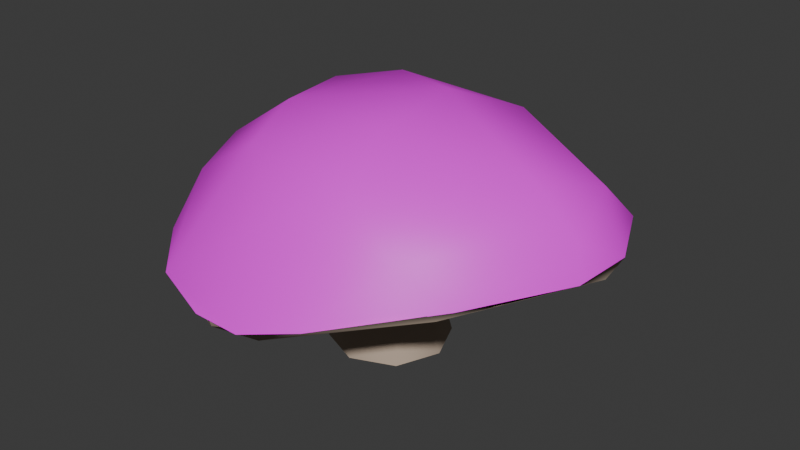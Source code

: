 # Source: mushroom1.blend  (saved by Blender 4.3.34; exported with 4.5.12 LTS)
import bpy
from mathutils import Matrix  # noqa: F401  (used for matrix-valued properties, if any)

bpy.ops.wm.read_factory_settings(use_empty=True)
scene = bpy.context.scene
scene.name = 'Scene'

# ---- collections
col_collection = bpy.data.collections.new('Collection'); scene.collection.children.link(col_collection)

# ---- images (referenced by path relative to the original .blend; pixels are not part of the script)
import os
ASSET_DIR = os.environ.get("B2B_ASSET_DIR", "")  # directory of the original .blend (textures are referenced by path, not embedded)
HERE = os.path.dirname(os.path.abspath(__file__))  # packed textures are extracted next to this script under _unpacked/

def load_image(name, relpath, width, height, colorspace="sRGB"):
    """Load a texture the original file referenced (path relative to the .blend, or extracted next to this script)."""
    p = next((c for c in (os.path.join(HERE, relpath), os.path.join(ASSET_DIR, relpath)) if relpath and os.path.exists(c)), "")
    if p:
        img = bpy.data.images.load(p, check_existing=True)
        img.name = name
    else:  # same state as the original file: an image datablock whose file is absent (Cycles renders it pink)
        img = bpy.data.images.new(name, width, height)
        img.source = "FILE"
        img.filepath = "//" + (relpath or name)
    img.colorspace_settings.name = colorspace
    return img
img_fliegen_pilz_png = load_image('fliegen pilz.png', 'fliegen pilz.png', 1024, 1024, 'sRGB')

# ---- materials (node trees are filled in below, after node groups)
mat_material_001 = bpy.data.materials.new('Material.001')
mat_material_002 = bpy.data.materials.new('Material.002')
mat_material = bpy.data.materials.new('Material')

# ---- node groups
ng_smooth_by_angle = bpy.data.node_groups.new('Smooth by Angle', 'GeometryNodeTree')
_s = ng_smooth_by_angle.interface.new_socket(name='Mesh', in_out='OUTPUT', socket_type='NodeSocketGeometry')
_s = ng_smooth_by_angle.interface.new_socket(name='Mesh', in_out='INPUT', socket_type='NodeSocketGeometry')
_s = ng_smooth_by_angle.interface.new_socket(name='Angle', in_out='INPUT', socket_type='NodeSocketFloat')
_s.subtype = 'ANGLE'
_s.default_value = 0.5236
_s.min_value = 0.0
_s.max_value = 3.142
_s.description = 'Maximum face angle for smooth edges'
_s = ng_smooth_by_angle.interface.new_socket(name='Ignore Sharpness', in_out='INPUT', socket_type='NodeSocketBool')
_s.force_non_field = True
ng_smooth_by_angle.description = 'Set the sharpness of mesh edges based on the angle between the neighboring faces'
ng_smooth_by_angle.is_modifier = True
_N = ng_smooth_by_angle.nodes; _L = ng_smooth_by_angle.links
n0 = _N.new('GeometryNodeSetShadeSmooth'); n0.name = 'Set Shade Smooth'; n0.location = (120, -80)
n0.domain = 'EDGE'
n1 = _N.new('GeometryNodeSetShadeSmooth'); n1.name = 'Set Shade Smooth.001'; n1.location = (300, -80)
n2 = _N.new('NodeGroupOutput'); n2.name = 'Group Output'; n2.location = (480, -80)
n3 = _N.new('GeometryNodeInputMeshEdgeAngle'); n3.name = 'Edge Angle'; n3.location = (-440, -240)
n4 = _N.new('NodeGroupInput'); n4.name = 'Group Input'; n4.location = (-80, -80)
n5 = _N.new('GeometryNodeInputEdgeSmooth'); n5.name = 'Is Edge Smooth'; n5.location = (-260, -120)
n6 = _N.new('GeometryNodeInputShadeSmooth'); n6.name = 'Is Shade Smooth'; n6.location = (-440, -397)
n7 = _N.new('FunctionNodeCompare'); n7.name = 'Compare'; n7.location = (-260, -260)
n7.operation = 'LESS_EQUAL'
n7.inputs[6].default_value = (0.0, 0.0, 0.0, 0.0)
n7.inputs[7].default_value = (0.0, 0.0, 0.0, 0.0)
n8 = _N.new('FunctionNodeBooleanMath'); n8.name = 'Boolean Math.001'; n8.location = (-80, -260)
n9 = _N.new('NodeGroupInput'); n9.name = 'Group Input.001'; n9.location = (-440, -329)
n10 = _N.new('NodeGroupInput'); n10.name = 'Group Input.002'; n10.location = (-259, -189)
n11 = _N.new('FunctionNodeBooleanMath'); n11.name = 'Boolean Math'; n11.location = (-80, -149)
n11.operation = 'OR'
n12 = _N.new('FunctionNodeBooleanMath'); n12.name = 'Boolean Math.002'; n12.location = (-260, -380)
n12.operation = 'OR'
n13 = _N.new('NodeGroupInput'); n13.name = 'Group Input.003'; n13.location = (-440, -460)
_L.new(n3.outputs[0], n7.inputs[0])
_L.new(n1.outputs[0], n2.inputs[0])
_L.new(n9.outputs[1], n7.inputs[1])
_L.new(n7.outputs[0], n8.inputs[0])
_L.new(n4.outputs[0], n0.inputs[0])
_L.new(n0.outputs[0], n1.inputs[0])
_L.new(n8.outputs[0], n0.inputs[2])
_L.new(n10.outputs[2], n11.inputs[1])
_L.new(n5.outputs[0], n11.inputs[0])
_L.new(n11.outputs[0], n0.inputs[1])
_L.new(n13.outputs[2], n12.inputs[1])
_L.new(n6.outputs[0], n12.inputs[0])
_L.new(n12.outputs[0], n8.inputs[1])
n2.is_active_output = True

# ---- material node trees
mat_material_001.use_nodes = True; mat_material_001.node_tree.nodes.clear()
_N = mat_material_001.node_tree.nodes; _L = mat_material_001.node_tree.links
n0 = _N.new('ShaderNodeBsdfPrincipled'); n0.name = 'Principled BSDF'; n0.location = (10, 300)
n0.inputs[0].default_value = (0.5746, 0.01052, 0.01491, 1.0)
n0.inputs[2].default_value = 1.0
n1 = _N.new('ShaderNodeOutputMaterial'); n1.name = 'Material Output'; n1.location = (300, 300)
_L.new(n0.outputs[0], n1.inputs[0])
n1.is_active_output = True
mat_material_002.use_nodes = True; mat_material_002.node_tree.nodes.clear()
_N = mat_material_002.node_tree.nodes; _L = mat_material_002.node_tree.links
n0 = _N.new('ShaderNodeBsdfPrincipled'); n0.name = 'Principled BSDF'; n0.location = (10, 300)
n0.inputs[0].default_value = (0.4714, 0.3679, 0.2842, 1.0)
n0.inputs[2].default_value = 1.0
n1 = _N.new('ShaderNodeOutputMaterial'); n1.name = 'Material Output'; n1.location = (300, 300)
_L.new(n0.outputs[0], n1.inputs[0])
n1.is_active_output = True
mat_material.use_nodes = True; mat_material.node_tree.nodes.clear()
_N = mat_material.node_tree.nodes; _L = mat_material.node_tree.links
n0 = _N.new('ShaderNodeBsdfPrincipled'); n0.name = 'Principled BSDF'; n0.location = (10, 300)
n1 = _N.new('ShaderNodeOutputMaterial'); n1.name = 'Material Output'; n1.location = (300, 300)
n2 = _N.new('ShaderNodeTexImage'); n2.name = 'Image Texture'; n2.location = (-280, 280)
n2.image = img_fliegen_pilz_png
_L.new(n0.outputs[0], n1.inputs[0])
_L.new(n2.outputs[0], n0.inputs[0])
n1.is_active_output = True

# ---- world
world_world = bpy.data.worlds.new('World'); scene.world = world_world
world_world.use_nodes = True; world_world.node_tree.nodes.clear()
_N = world_world.node_tree.nodes; _L = world_world.node_tree.links
n0 = _N.new('ShaderNodeOutputWorld'); n0.name = 'World Output'; n0.location = (300, 300)
n1 = _N.new('ShaderNodeBackground'); n1.name = 'Background'; n1.location = (10, 300)
n1.inputs[0].default_value = (0.05088, 0.05088, 0.05088, 1.0)
_L.new(n1.outputs[0], n0.inputs[0])
n0.is_active_output = True
world_world.color = (0.05088, 0.05088, 0.05088)
world_world.use_sun_shadow = False
world_world.sun_shadow_jitter_overblur = 0.0

# ---- meshes
me_icosphere = bpy.data.meshes.new('Icosphere')
me_icosphere.from_pydata([(0.1133, -0.1283, 0.4704), (1.081, 0.2079, 0.4625), (-0.7258, 0.1551, 0.2831), (0.008551, 0.7519, 0.3396), (-0.7017, -0.3543, 0.3714), (0.3928, -0.9983, 0.2837), (1.022, -0.3758, 0.4228), (1.314, -0.2486, 0.3979), (1.357, 0.06825, 0.4229), (0.2415, -1.197, 0.1377), (0.0002187, -1.261, 0.1477), (0.4526, -1.138, 0.2317), (-0.8395, -0.6164, 0.29), (-0.6774, -0.8976, 0.2415), (-0.7946, 0.5153, 0.1601), (-0.8701, 0.224, 0.185), (0.2609, 0.9417, 0.2858), (0.4431, 0.866, 0.2479), (1.107, 0.4671, 0.3536), (1.217, 0.3778, 0.4212), (0.9162, 0.6605, 0.3639), (-0.1115, 0.9282, 0.275), (-0.4402, 0.8251, 0.2114), (-0.9253, 0.09221, 0.2689), (-0.9248, -0.2802, 0.316), (-0.4381, -1.116, 0.1941), (-0.1389, -1.191, 0.1137), (0.7763, -0.9132, 0.3163), (1.106, -0.5861, 0.3698), (0.9106, -0.7619, 0.2965), (-0.5213, -1.031, 0.1678), (-0.8764, -0.4041, 0.2653), (-0.2482, 0.8687, 0.2056), (-0.6479, 0.6081, 0.1184), (-0.445, -0.8848, 0.2606), (1.34, -0.06612, 0.3586), (0.1133, 0.2064, -0.3886), (0.35, 0.1083, -0.3886), (0.131, 0.01631, 0.4792), (0.448, -0.1283, -0.3886), (0.35, -0.365, -0.3886), (0.2358, -0.1917, 0.4758), (0.1133, -0.463, -0.3886), (-0.1234, -0.365, -0.3886), (-0.2214, -0.1283, -0.3886), (-0.001847, -0.2184, 0.4772), (-0.1234, 0.1083, -0.3886), (0.1685, -1.265, 0.1728), (-0.694, 0.6657, 0.1653), (1.271, -0.1993, 0.5661), (0.7386, -0.8436, 0.5289), (-0.4647, -1.136, 0.2078), (1.175, 0.4701, 0.4221), (0.3274, -0.4114, 0.9499), (0.4119, -0.7469, 0.7779), (0.3074, 0.08456, 0.9936), (-0.3275, -0.3837, 0.9198), (-0.6823, -0.6769, 0.5405), (-0.124, 0.2574, 0.9457), (-0.4402, 0.08068, 0.8871), (-0.7251, 0.3306, 0.5167), (0.4667, 0.5238, 0.803), (0.489, 0.773, 0.5557), (1.156, 0.2007, 0.6759), (0.05963, 0.7867, 0.6102), (-0.2931, 0.7063, 0.578), (-0.7814, -0.005461, 0.6116), (-0.7613, -0.3614, 0.6265), (-0.263, -0.6999, 0.8056), (0.1399, -0.9659, 0.6335), (1.014, -0.1827, 0.7859), (1.314, -0.2486, 0.3979), (1.357, 0.06825, 0.4229), (0.4526, -1.138, 0.2317), (-0.7286, -0.8621, 0.2558), (-0.8398, 0.4077, 0.1864), (0.5727, 0.8459, 0.3017), (0.9162, 0.6605, 0.3639), (0.1289, 0.9435, 0.2909), (-0.4402, 0.8251, 0.2114), (-0.9457, -0.2188, 0.3193), (-0.133, -1.238, 0.1519), (0.9834, -0.7278, 0.354)], [], [(34, 5, 26), (18, 3, 17), (5, 34, 0), (6, 5, 0), (1, 6, 0), (2, 3, 0), (29, 5, 6), (17, 3, 32), (29, 6, 35), (3, 1, 0), (34, 4, 0), (4, 2, 0), (18, 20, 19), (32, 22, 21), (15, 23, 14), (31, 12, 24), (30, 25, 13), (9, 10, 26), (26, 30, 34), (38, 37, 36), (41, 40, 39), (45, 43, 42), (45, 44, 43), (38, 36, 46), (47, 50, 69), (49, 63, 70), (70, 63, 55), (63, 61, 55), (63, 52, 61), (52, 62, 61), (61, 58, 55), (62, 64, 61), (61, 64, 58), (64, 65, 58), (58, 65, 59), (65, 60, 59), (65, 48, 60), (58, 56, 55), (60, 66, 59), (58, 59, 56), (66, 67, 59), (59, 67, 56), (67, 57, 56), (56, 53, 55), (57, 68, 56), (56, 68, 53), (68, 54, 53), (68, 69, 54), (57, 51, 68), (68, 51, 69), (51, 47, 69), (53, 70, 55), (54, 70, 53), (69, 50, 54), (54, 50, 70), (50, 49, 70), (72, 52, 63), (77, 62, 52), (78, 79, 65), (78, 64, 62), (79, 48, 65), (75, 60, 48), (75, 80, 60), (80, 67, 66), (73, 50, 47), (2, 4, 31, 15), (81, 47, 51), (73, 82, 50), (82, 49, 50), (80, 66, 60), (77, 76, 62), (74, 57, 67), (80, 74, 67), (74, 51, 57), (82, 71, 49), (72, 63, 49), (78, 65, 64), (76, 78, 62), (71, 72, 49), (35, 6, 1), (29, 9, 5), (18, 35, 1), (2, 33, 32, 3), (18, 1, 3), (31, 4, 34), (9, 26, 5), (19, 8, 35, 18), (15, 33, 2), (20, 18, 17, 16), (21, 16, 17, 32), (14, 22, 32, 33), (23, 15, 31, 24), (10, 25, 30, 26), (11, 9, 29, 27), (28, 29, 35, 7), (29, 28, 27), (13, 12, 31, 30), (33, 15, 14), (39, 37, 38, 41), (9, 11, 10), (35, 8, 7), (34, 30, 31), (42, 40, 41, 45), (46, 44, 45, 38), (41, 38, 45)])
me_icosphere.polygons.foreach_set('use_smooth', [True] * 105)
me_icosphere.polygons.foreach_set('material_index', [1, 1, 1, 1, 1, 1, 1, 1, 1, 1, 1, 1, 1, 1, 1, 1, 1, 1, 1, 1, 1, 1, 1, 1, 2, 2, 2, 2, 2, 2, 2, 2, 2, 2, 2, 2, 2, 2, 2, 2, 2, 2, 2, 2, 2, 2, 2, 2, 2, 2, 2, 2, 2, 2, 2, 2, 2, 2, 2, 2, 2, 2, 2, 2, 2, 1, 2, 2, 2, 2, 2, 2, 2, 2, 2, 2, 2, 2, 2, 1, 1, 1, 1, 1, 1, 1, 1, 1, 1, 1, 1, 1, 1, 1, 1, 1, 1, 1, 1, 1, 1, 1, 1, 1, 0])
_uv = me_icosphere.uv_layers.new(name='UVMap')
_uv.uv.foreach_set('vector', [0.04575, 0.2756, 0.1951, 0.2756, 0.1135, 0.2756, 0.4473, 0.2756, 0.6045, 0.2756, 0.5418, 0.2756, 0.1951, 0.2756, 0.04575, 0.2756, 0.1136, 0.2756, 0.3202, 0.2756, 0.1951, 0.2756, 0.2955, 0.2756, 0.4177, 0.2756, 0.3202, 0.2756, 0.3864, 0.2756, 0.7728, 0.2756, 0.6045, 0.2756, 0.7045, 0.2756, 0.2701, 0.2756, 0.1951, 0.2756, 0.3202, 0.2756, 0.5418, 0.2756, 0.6045, 0.2756, 0.6354, 0.2756, 0.2701, 0.2756, 0.3202, 0.2756, 0.3702, 0.2756, 0.6045, 0.2756, 0.4177, 0.2756, 0.5227, 0.2756, 0.9318, 0.2756, 0.856, 0.2756, 0.9318, 0.2756, 0.856, 0.2756, 0.7728, 0.2756, 0.8409, 0.2756, 0.4473, 0.2756, 0.4772, 0.2833, 0.4321, 0.2833, 0.6354, 0.2756, 0.6591, 0.2826, 0.6139, 0.2827, 0.772, 0.2756, 0.7953, 0.2832, 0.7313, 0.2848, 0.8592, 0.2756, 0.8862, 0.2831, 0.8411, 0.2831, 0.05279, 0.2756, 0.06829, 0.283, 0.02293, 0.2832, 0.1706, 0.2756, 0.1343, 0.2829, 0.1135, 0.2756, 0.1135, 0.2756, 0.05279, 0.2756, 0.04575, 0.2756, 0.9523, 1.0, 0.875, 0.5, 1.0, 0.5, 0.6731, 1.0, 0.625, 0.5, 0.75, 0.5, 0.3571, 1.0, 0.375, 0.5, 0.5, 0.5, 0.3571, 1.0, 0.25, 0.5, 0.375, 0.5, 0.04811, 1.0, 0.0, 0.5, 0.125, 0.5, 0.2821, 0.001479, 0.5822, 0.1361, 0.3618, 0.2047, 0.8534, 0.3055, 0.8588, 0.4578, 0.7443, 0.3611, 0.7443, 0.3611, 0.8588, 0.4578, 0.5559, 0.5306, 0.8588, 0.4578, 0.6664, 0.6421, 0.5559, 0.5306, 0.8588, 0.4578, 0.9459, 0.5333, 0.6664, 0.6421, 0.9459, 0.5333, 0.7342, 0.7651, 0.6664, 0.6421, 0.6664, 0.6421, 0.4535, 0.6327, 0.5559, 0.5306, 0.7342, 0.7651, 0.5768, 0.8189, 0.6664, 0.6421, 0.6664, 0.6421, 0.5768, 0.8189, 0.4535, 0.6327, 0.5768, 0.8189, 0.4451, 0.8425, 0.4535, 0.6327, 0.4535, 0.6327, 0.4451, 0.8425, 0.3373, 0.6212, 0.4451, 0.8425, 0.2389, 0.7771, 0.3373, 0.6212, 0.4451, 0.8425, 0.2559, 0.9792, 0.2389, 0.7771, 0.4535, 0.6327, 0.3147, 0.4705, 0.5559, 0.5306, 0.2389, 0.7771, 0.1875, 0.6573, 0.3373, 0.6212, 0.4535, 0.6327, 0.3373, 0.6212, 0.3147, 0.4705, 0.1875, 0.6573, 0.1504, 0.5311, 0.3373, 0.6212, 0.3373, 0.6212, 0.1504, 0.5311, 0.3147, 0.4705, 0.1504, 0.5311, 0.118, 0.4121, 0.3147, 0.4705, 0.3147, 0.4705, 0.5075, 0.3885, 0.5559, 0.5306, 0.118, 0.4121, 0.2872, 0.3562, 0.3147, 0.4705, 0.3147, 0.4705, 0.2872, 0.3562, 0.5075, 0.3885, 0.2872, 0.3562, 0.4914, 0.2633, 0.5075, 0.3885, 0.2872, 0.3562, 0.3618, 0.2047, 0.4914, 0.2633, 0.118, 0.4121, 0.065, 0.1705, 0.2872, 0.3562, 0.2872, 0.3562, 0.065, 0.1705, 0.3618, 0.2047, 0.065, 0.1705, 0.2821, 0.001479, 0.3618, 0.2047, 0.5075, 0.3885, 0.7443, 0.3611, 0.5559, 0.5306, 0.4914, 0.2633, 0.7443, 0.3611, 0.5075, 0.3885, 0.3618, 0.2047, 0.5822, 0.1361, 0.4914, 0.2633, 0.4914, 0.2633, 0.5822, 0.1361, 0.7443, 0.3611, 0.5822, 0.1361, 0.8534, 0.3055, 0.7443, 0.3611, 0.9657, 0.3706, 0.9459, 0.5333, 0.8588, 0.4578, 0.9161, 0.6939, 0.7342, 0.7651, 0.9459, 0.5333, 0.6494, 0.9411, 0.3909, 1.0, 0.4451, 0.8425, 0.6494, 0.9411, 0.5768, 0.8189, 0.7342, 0.7651, 0.3909, 1.0, 0.2559, 0.9792, 0.4451, 0.8425, 0.1506, 0.8972, 0.2389, 0.7771, 0.2559, 0.9792, 0.1506, 0.8972, 0.03323, 0.631, 0.2389, 0.7771, 0.03323, 0.631, 0.1504, 0.5311, 0.1875, 0.6573, 0.4251, -5.394e-08, 0.5822, 0.1361, 0.2821, 0.001479, 0.7728, 0.2756, 0.856, 0.2756, 0.8592, 0.2756, 0.772, 0.2756, 0.1619, 0.05446, 0.2821, 0.001479, 0.065, 0.1705, 0.4251, -5.394e-08, 0.703, 0.0971, 0.5822, 0.1361, 0.703, 0.0971, 0.8534, 0.3055, 0.5822, 0.1361, 0.03323, 0.631, 0.1875, 0.6573, 0.2389, 0.7771, 0.9161, 0.6939, 0.8201, 0.8381, 0.7342, 0.7651, 0.008606, 0.3332, 0.118, 0.4121, 0.1504, 0.5311, 0.03323, 0.631, 0.008606, 0.3332, 0.1504, 0.5311, 0.008606, 0.3332, 0.065, 0.1705, 0.118, 0.4121, 0.703, 0.0971, 0.9055, 0.2444, 0.8534, 0.3055, 0.9657, 0.3706, 0.8588, 0.4578, 0.8534, 0.3055, 0.6494, 0.9411, 0.4451, 0.8425, 0.5768, 0.8189, 0.8201, 0.8381, 0.6494, 0.9411, 0.7342, 0.7651, 0.9055, 0.2444, 0.9657, 0.3706, 0.8534, 0.3055, 0.3702, 0.2756, 0.3202, 0.2756, 0.4177, 0.2756, 0.2701, 0.2756, 0.1706, 0.2756, 0.1951, 0.2756, 0.4473, 0.2756, 0.3702, 0.2756, 0.4177, 0.2756, 0.7728, 0.2756, 0.7065, 0.2756, 0.6354, 0.2756, 0.6045, 0.2756, 0.4473, 0.2756, 0.4177, 0.2756, 0.6045, 0.2756, 0.8592, 0.2756, 0.856, 0.2756, 0.9318, 0.2756, 0.1706, 0.2756, 0.1135, 0.2756, 0.1951, 0.2756, 0.4316, 0.2836, 0.3862, 0.2837, 0.3702, 0.2756, 0.4473, 0.2756, 0.772, 0.2756, 0.7065, 0.2756, 0.7728, 0.2756, 0.4776, 0.2836, 0.4473, 0.2756, 0.5418, 0.2756, 0.5636, 0.285, 0.6135, 0.2831, 0.5636, 0.285, 0.5418, 0.2756, 0.6354, 0.2756, 0.7313, 0.2848, 0.6595, 0.283, 0.6354, 0.2756, 0.7065, 0.2756, 0.7957, 0.2828, 0.772, 0.2756, 0.8592, 0.2756, 0.8406, 0.2827, 0.1343, 0.2829, 0.06861, 0.2826, 0.05279, 0.2756, 0.1135, 0.2756, 0.2044, 0.2834, 0.1706, 0.2756, 0.2701, 0.2756, 0.2498, 0.2834, 0.2955, 0.2835, 0.2701, 0.2756, 0.3702, 0.2756, 0.3409, 0.2837, 0.2701, 0.2756, 0.2951, 0.2831, 0.2502, 0.283, 0.9304, 0.2849, 0.8879, 0.2851, 0.8592, 0.2756, 0.9237, 0.2756, 0.7065, 0.2756, 0.772, 0.2756, 0.7313, 0.2848, 0.75, 0.5, 0.875, 0.5, 0.9523, 1.0, 0.6731, 1.0, 0.1706, 0.2756, 0.2028, 0.2852, 0.1343, 0.2829, 0.3702, 0.2756, 0.3845, 0.2854, 0.3426, 0.2853, 0.9318, 0.2756, 0.9237, 0.2756, 0.8592, 0.2756, 0.5, 0.5, 0.625, 0.5, 0.6731, 1.0, 0.3571, 1.0, 0.125, 0.5, 0.25, 0.5, 0.3571, 1.0, 0.04811, 1.0, 0.4468, 0.1456, 0.2744, 0.4464, 0.09388, 0.1283])
me_icosphere.materials.append(mat_material_001)
me_icosphere.materials.append(mat_material_002)
me_icosphere.materials.append(mat_material)
me_icosphere.update()
arm_armature = bpy.data.armatures.new('Armature')  # bones are not reproduced

# ---- objects
ob_icosphere = bpy.data.objects.new('Icosphere', me_icosphere)
ob_armature = bpy.data.objects.new('Armature', arm_armature)

# ---- transforms, parenting, visibility, modifiers, constraints
ob_icosphere.parent = ob_armature
ob_icosphere.matrix_parent_inverse = Matrix(((1.0, -0.0, -0.0, -0.1133), (-0.0, 1.0, 0.0, 0.1283), (-0.0, -0.0, 1.0, 0.01418), (-0.0, 0.0, -0.0, 1.0)))
ob_icosphere.location = (0.0, 0.0, 0.3745)
_vg = ob_icosphere.vertex_groups.new(name='Bone')
for _i, _w in zip([36, 37, 39, 40, 42, 43, 44, 46, 47, 48, 49, 50, 51, 52, 53, 54, 55, 56, 57, 58, 59, 60, 61, 62, 63, 64, 65, 66, 67, 68, 69, 70, 71, 72, 73, 74, 75, 76, 77, 78, 79, 80, 81, 82], [0.9432, 0.9431, 0.9432, 0.9431, 0.9432, 0.9431, 0.9432, 0.9431, 0.7886, 0.7769, 0.7609, 0.7517, 0.7835, 0.7561, 0.2069, 0.5025, 0.1747, 0.2881, 0.7127, 0.2467, 0.3557, 0.7224, 0.5014, 0.7138, 0.7326, 0.686, 0.7015, 0.6843, 0.6744, 0.4783, 0.6882, 0.6797, 0.7685, 0.767, 0.7791, 0.7687, 0.7728, 0.7503, 0.7528, 0.756, 0.7726, 0.7538, 0.7902, 0.7681]): _vg.add([_i], _w, 'REPLACE')
_vg = ob_icosphere.vertex_groups.new(name='Bone.001')
for _i, _w in zip([0, 1, 2, 3, 4, 5, 6, 7, 8, 9, 10, 11, 12, 13, 14, 15, 16, 17, 18, 19, 20, 21, 22, 23, 24, 25, 26, 27, 28, 29, 30, 31, 32, 33, 34, 35, 36, 37, 38, 39, 40, 41, 42, 43, 44, 45, 46, 47, 48, 49, 50, 51, 52, 53, 54, 55, 56, 57, 58, 59, 60, 61, 62, 63, 64, 65, 66, 67, 68, 69, 70, 71, 72, 73, 74, 75, 76, 77, 78, 79, 80, 81, 82], [1.0, 1.0, 1.0, 1.0, 1.0, 1.0, 1.0, 1.0, 1.0, 1.0, 1.0, 1.001, 1.0, 1.0, 1.0, 1.0, 1.0, 1.0, 1.0, 1.0, 1.0, 1.0, 1.0, 1.001, 0.9998, 0.9996, 1.0, 0.9993, 1.001, 0.9998, 0.9999, 1.0, 1.0, 1.0, 1.0, 1.0, 0.05685, 0.05685, 0.9837, 0.05683, 0.05685, 0.9833, 0.05685, 0.05685, 0.05683, 0.9831, 0.05685, 0.2114, 0.2231, 0.2391, 0.2483, 0.2165, 0.2439, 0.7931, 0.4975, 0.8229, 0.7119, 0.2873, 0.7533, 0.6443, 0.2776, 0.4986, 0.2862, 0.2674, 0.314, 0.2985, 0.3157, 0.3256, 0.5217, 0.3118, 0.3203, 0.2315, 0.233, 0.2209, 0.2313, 0.2272, 0.2497, 0.2472, 0.244, 0.2274, 0.2462, 0.2098, 0.2319]): _vg.add([_i], _w, 'REPLACE')
_m = ob_icosphere.modifiers.new('Armature', 'ARMATURE')
_m.object = ob_armature
_m = ob_icosphere.modifiers.new('Smooth by Angle', 'NODES')
_m.node_group = ng_smooth_by_angle
_gi = [s.identifier for s in ng_smooth_by_angle.interface.items_tree if s.item_type == 'SOCKET' and s.in_out == 'INPUT']
_m[_gi[1]] = 1.271  # Angle
_m.use_pin_to_last = True
_m.show_group_selector = False
ob_armature.location = (0.1133, -0.1283, -0.01418)
ob_armature.show_in_front = True

# ---- collection membership
col_collection.objects.link(ob_icosphere)
col_collection.objects.link(ob_armature)

# ---- scene / render settings (as saved in the file)
scene.frame_start = 1; scene.frame_end = 250; scene.frame_set(0)
scene.render.engine = 'BLENDER_EEVEE_NEXT'
scene.eevee.ray_tracing_options.trace_max_roughness = 0.0
bpy.context.view_layer.update()

# ---- added for rendering (the .blend has no active camera and no usable light): camera, sun
cam_auto = bpy.data.cameras.new('AutoCamera')
cam_auto.lens = 50.0
cam_auto.sensor_width = 36.0
cam_auto.clip_end = 1000.0
ob_auto_camera = bpy.data.objects.new('AutoCamera', cam_auto)
scene.collection.objects.link(ob_auto_camera)
ob_auto_camera.location = (3.42306, -4.02134, 3.25073)
ob_auto_camera.rotation_euler = (1.09748, -7.21219e-08, 0.694738)
scene.camera = ob_auto_camera
light_auto_sun = bpy.data.lights.new('AutoSun', 'SUN')
light_auto_sun.energy = 3.0
light_auto_sun.angle = 0.0523599
ob_auto_sun = bpy.data.objects.new('AutoSun', light_auto_sun)
scene.collection.objects.link(ob_auto_sun)
ob_auto_sun.rotation_euler = (0.872665, 0.174533, 0.523599)
bpy.context.view_layer.update()
